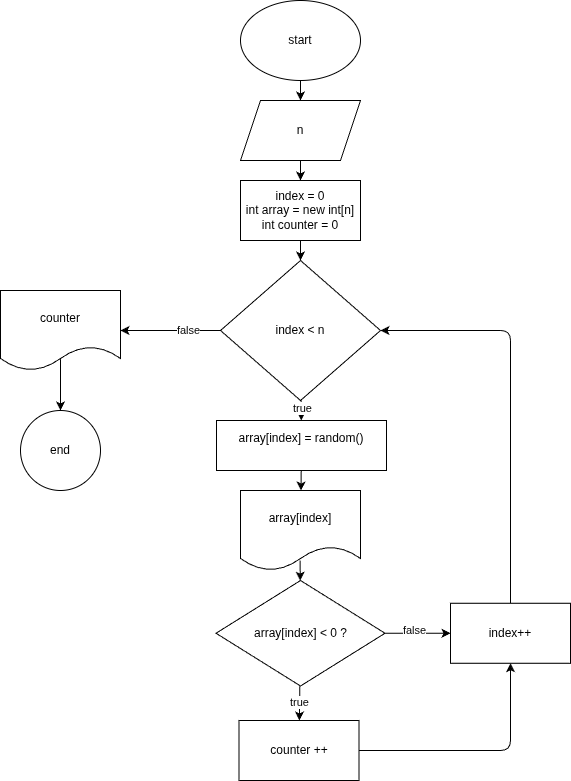

The diagram above was exported from draw.io. Its source (the exported page's mxGraphModel, read from the mxfile embedded in the PNG):
<mxGraphModel dx="817" dy="413" grid="1" gridSize="10" guides="1" tooltips="1" connect="1" arrows="1" fold="1" page="1" pageScale="1" pageWidth="827" pageHeight="1169" math="0" shadow="0">
  <root>
    <mxCell id="0" />
    <mxCell id="1" parent="0" />
    <mxCell id="4" value="" style="edgeStyle=none;html=1;" edge="1" parent="1" source="2" target="3">
      <mxGeometry relative="1" as="geometry" />
    </mxCell>
    <mxCell id="2" value="start" style="ellipse;whiteSpace=wrap;html=1;" vertex="1" parent="1">
      <mxGeometry x="310" y="10" width="120" height="80" as="geometry" />
    </mxCell>
    <mxCell id="6" value="" style="edgeStyle=none;html=1;" edge="1" parent="1" source="3" target="5">
      <mxGeometry relative="1" as="geometry" />
    </mxCell>
    <mxCell id="3" value="n" style="shape=parallelogram;perimeter=parallelogramPerimeter;whiteSpace=wrap;html=1;fixedSize=1;" vertex="1" parent="1">
      <mxGeometry x="310" y="110" width="120" height="60" as="geometry" />
    </mxCell>
    <mxCell id="8" value="" style="edgeStyle=none;html=1;" edge="1" parent="1" source="5" target="7">
      <mxGeometry relative="1" as="geometry" />
    </mxCell>
    <mxCell id="5" value="index = 0&lt;div&gt;int array = new int[n]&lt;/div&gt;&lt;div&gt;int counter = 0&lt;/div&gt;" style="whiteSpace=wrap;html=1;" vertex="1" parent="1">
      <mxGeometry x="310" y="190" width="120" height="60" as="geometry" />
    </mxCell>
    <mxCell id="10" value="" style="edgeStyle=none;html=1;" edge="1" parent="1" source="7" target="9">
      <mxGeometry relative="1" as="geometry" />
    </mxCell>
    <mxCell id="13" value="true" style="edgeLabel;html=1;align=center;verticalAlign=middle;resizable=0;points=[];" vertex="1" connectable="0" parent="10">
      <mxGeometry x="-0.2207" y="1" relative="1" as="geometry">
        <mxPoint as="offset" />
      </mxGeometry>
    </mxCell>
    <mxCell id="25" value="" style="edgeStyle=none;html=1;" edge="1" parent="1" source="7" target="24">
      <mxGeometry relative="1" as="geometry" />
    </mxCell>
    <mxCell id="28" value="false" style="edgeLabel;html=1;align=center;verticalAlign=middle;resizable=0;points=[];" vertex="1" connectable="0" parent="25">
      <mxGeometry x="-0.3398" y="-1" relative="1" as="geometry">
        <mxPoint as="offset" />
      </mxGeometry>
    </mxCell>
    <mxCell id="7" value="index &amp;lt; n" style="rhombus;whiteSpace=wrap;html=1;" vertex="1" parent="1">
      <mxGeometry x="290" y="270" width="160" height="140" as="geometry" />
    </mxCell>
    <mxCell id="12" value="" style="edgeStyle=none;html=1;" edge="1" parent="1" target="11">
      <mxGeometry relative="1" as="geometry">
        <mxPoint x="369.62787723785164" y="570" as="sourcePoint" />
      </mxGeometry>
    </mxCell>
    <mxCell id="17" value="" style="edgeStyle=none;html=1;" edge="1" parent="1" source="9" target="16">
      <mxGeometry relative="1" as="geometry" />
    </mxCell>
    <mxCell id="9" value="array[index] = random()&lt;div&gt;&lt;br&gt;&lt;/div&gt;" style="whiteSpace=wrap;html=1;" vertex="1" parent="1">
      <mxGeometry x="286" y="430" width="170" height="50" as="geometry" />
    </mxCell>
    <mxCell id="15" value="true" style="edgeStyle=none;html=1;" edge="1" parent="1" source="11" target="14">
      <mxGeometry relative="1" as="geometry" />
    </mxCell>
    <mxCell id="18" style="edgeStyle=none;html=1;exitX=1;exitY=0.5;exitDx=0;exitDy=0;" edge="1" parent="1" source="11">
      <mxGeometry relative="1" as="geometry">
        <mxPoint x="455" y="643" as="targetPoint" />
      </mxGeometry>
    </mxCell>
    <mxCell id="20" value="" style="edgeStyle=none;html=1;" edge="1" parent="1" source="11" target="19">
      <mxGeometry relative="1" as="geometry" />
    </mxCell>
    <mxCell id="22" value="false" style="edgeLabel;html=1;align=center;verticalAlign=middle;resizable=0;points=[];" vertex="1" connectable="0" parent="20">
      <mxGeometry x="-0.1237" y="3" relative="1" as="geometry">
        <mxPoint as="offset" />
      </mxGeometry>
    </mxCell>
    <mxCell id="11" value="array[index] &amp;lt; 0 ?" style="rhombus;whiteSpace=wrap;html=1;" vertex="1" parent="1">
      <mxGeometry x="285.5" y="590" width="169" height="105.5" as="geometry" />
    </mxCell>
    <mxCell id="21" style="edgeStyle=none;html=1;exitX=1;exitY=0.5;exitDx=0;exitDy=0;entryX=0.5;entryY=1;entryDx=0;entryDy=0;" edge="1" parent="1" source="14" target="19">
      <mxGeometry relative="1" as="geometry">
        <Array as="points">
          <mxPoint x="580" y="760" />
        </Array>
      </mxGeometry>
    </mxCell>
    <mxCell id="14" value="counter ++" style="whiteSpace=wrap;html=1;" vertex="1" parent="1">
      <mxGeometry x="308.5" y="730" width="120" height="60" as="geometry" />
    </mxCell>
    <mxCell id="16" value="array[index]" style="shape=document;whiteSpace=wrap;html=1;boundedLbl=1;" vertex="1" parent="1">
      <mxGeometry x="310" y="500" width="120" height="80" as="geometry" />
    </mxCell>
    <mxCell id="23" style="edgeStyle=none;html=1;exitX=0.5;exitY=0;exitDx=0;exitDy=0;entryX=1;entryY=0.5;entryDx=0;entryDy=0;" edge="1" parent="1" source="19" target="7">
      <mxGeometry relative="1" as="geometry">
        <Array as="points">
          <mxPoint x="580" y="340" />
        </Array>
      </mxGeometry>
    </mxCell>
    <mxCell id="19" value="index++" style="whiteSpace=wrap;html=1;" vertex="1" parent="1">
      <mxGeometry x="520" y="612.75" width="120" height="60" as="geometry" />
    </mxCell>
    <mxCell id="27" value="" style="edgeStyle=none;html=1;exitX=0.5;exitY=0.859;exitDx=0;exitDy=0;exitPerimeter=0;" edge="1" parent="1" source="24" target="26">
      <mxGeometry relative="1" as="geometry">
        <mxPoint x="130" y="380" as="sourcePoint" />
      </mxGeometry>
    </mxCell>
    <mxCell id="24" value="counter" style="shape=document;whiteSpace=wrap;html=1;boundedLbl=1;" vertex="1" parent="1">
      <mxGeometry x="70" y="300" width="120" height="80" as="geometry" />
    </mxCell>
    <mxCell id="26" value="end" style="ellipse;whiteSpace=wrap;html=1;" vertex="1" parent="1">
      <mxGeometry x="90" y="420" width="80" height="80" as="geometry" />
    </mxCell>
  </root>
</mxGraphModel>